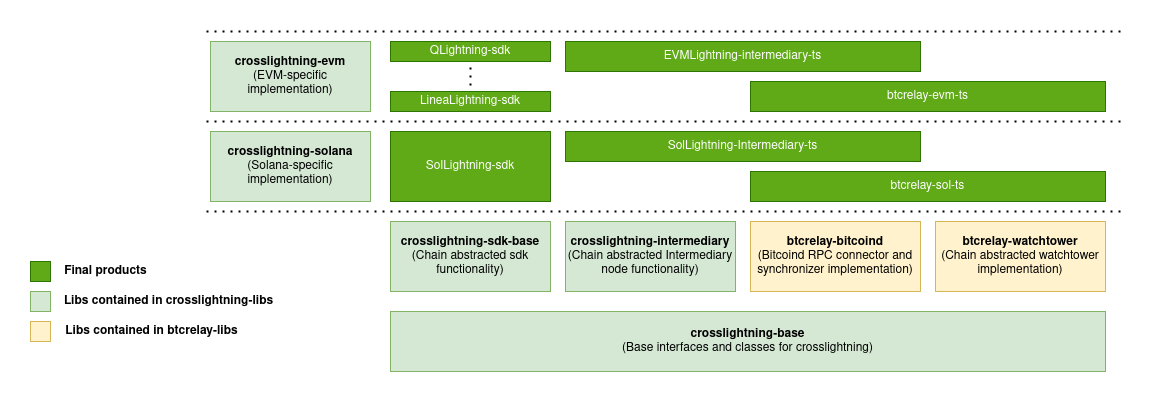

The diagram above was exported from draw.io. Its source (the exported page's mxGraphModel, read from the mxfile embedded in the PNG):
<mxGraphModel dx="1133" dy="663" grid="1" gridSize="10" guides="1" tooltips="1" connect="1" arrows="1" fold="1" page="1" pageScale="1" pageWidth="1100" pageHeight="850" math="0" shadow="0">
  <root>
    <mxCell id="0" />
    <mxCell id="1" parent="0" />
    <mxCell id="eD0Ezld50O2-OyB7pNrv-2" value="&lt;b&gt;crosslightning-sdk-base&lt;br&gt;&lt;/b&gt;(Chain abstracted sdk functionality)" style="rounded=0;whiteSpace=wrap;html=1;" parent="1" vertex="1">
      <mxGeometry x="400" y="320" width="160" height="60" as="geometry" />
    </mxCell>
    <mxCell id="eD0Ezld50O2-OyB7pNrv-4" value="&lt;b&gt;crosslightning-intermediary&lt;br&gt;&lt;/b&gt;(Chain abstracted Intermediary node functionality)" style="rounded=0;whiteSpace=wrap;html=1;fillColor=#fff2cc;strokeColor=#d6b656;" parent="1" vertex="1">
      <mxGeometry x="575" y="320" width="170" height="70" as="geometry" />
    </mxCell>
    <mxCell id="eD0Ezld50O2-OyB7pNrv-5" value="&lt;b&gt;btcrelay-bitcoind&lt;br&gt;&lt;/b&gt;(Bitcoind RPC connector and synchronizer implementation)" style="rounded=0;whiteSpace=wrap;html=1;fillColor=#fff2cc;strokeColor=#d6b656;" parent="1" vertex="1">
      <mxGeometry x="760" y="320" width="170" height="70" as="geometry" />
    </mxCell>
    <mxCell id="eD0Ezld50O2-OyB7pNrv-6" value="&lt;b&gt;crosslightning-solana&lt;br&gt;&lt;/b&gt;(Solana-specific implementation)" style="rounded=0;whiteSpace=wrap;html=1;" parent="1" vertex="1">
      <mxGeometry x="220" y="230" width="160" height="70" as="geometry" />
    </mxCell>
    <mxCell id="eD0Ezld50O2-OyB7pNrv-7" value="SolLightning-sdk" style="rounded=0;whiteSpace=wrap;html=1;fillColor=#60a917;strokeColor=#2D7600;fontColor=#ffffff;" parent="1" vertex="1">
      <mxGeometry x="400" y="230" width="160" height="70" as="geometry" />
    </mxCell>
    <mxCell id="eD0Ezld50O2-OyB7pNrv-8" value="btcrelay-sol-ts" style="rounded=0;whiteSpace=wrap;html=1;fillColor=#60a917;strokeColor=#2D7600;fontColor=#ffffff;" parent="1" vertex="1">
      <mxGeometry x="760" y="270" width="355" height="30" as="geometry" />
    </mxCell>
    <mxCell id="eD0Ezld50O2-OyB7pNrv-9" value="SolLightning-Intermediary-ts" style="rounded=0;whiteSpace=wrap;html=1;fillColor=#60a917;strokeColor=#2D7600;fontColor=#ffffff;" parent="1" vertex="1">
      <mxGeometry x="575" y="230" width="355" height="30" as="geometry" />
    </mxCell>
    <mxCell id="eD0Ezld50O2-OyB7pNrv-11" value="" style="endArrow=none;dashed=1;html=1;dashPattern=1 3;strokeWidth=2;rounded=0;" parent="1" edge="1">
      <mxGeometry width="50" height="50" relative="1" as="geometry">
        <mxPoint x="1130" y="310" as="sourcePoint" />
        <mxPoint x="210" y="310" as="targetPoint" />
      </mxGeometry>
    </mxCell>
    <mxCell id="eD0Ezld50O2-OyB7pNrv-13" value="" style="endArrow=none;dashed=1;html=1;dashPattern=1 3;strokeWidth=2;rounded=0;" parent="1" edge="1">
      <mxGeometry width="50" height="50" relative="1" as="geometry">
        <mxPoint x="1130" y="220" as="sourcePoint" />
        <mxPoint x="210" y="220" as="targetPoint" />
      </mxGeometry>
    </mxCell>
    <mxCell id="eD0Ezld50O2-OyB7pNrv-15" value="&lt;b&gt;crosslightning-evm&lt;br&gt;&lt;/b&gt;(EVM-specific implementation)" style="rounded=0;whiteSpace=wrap;html=1;fillColor=#d5e8d4;strokeColor=#82b366;" parent="1" vertex="1">
      <mxGeometry x="220" y="140" width="160" height="70" as="geometry" />
    </mxCell>
    <mxCell id="eD0Ezld50O2-OyB7pNrv-19" value="" style="endArrow=none;dashed=1;html=1;dashPattern=1 3;strokeWidth=2;rounded=0;" parent="1" edge="1">
      <mxGeometry width="50" height="50" relative="1" as="geometry">
        <mxPoint x="1130" y="130" as="sourcePoint" />
        <mxPoint x="210" y="130" as="targetPoint" />
      </mxGeometry>
    </mxCell>
    <mxCell id="eD0Ezld50O2-OyB7pNrv-23" value="LineaLightning-sdk" style="rounded=0;whiteSpace=wrap;html=1;fillColor=#60a917;fontColor=#ffffff;strokeColor=#2D7600;" parent="1" vertex="1">
      <mxGeometry x="400" y="190" width="160" height="20" as="geometry" />
    </mxCell>
    <mxCell id="eD0Ezld50O2-OyB7pNrv-24" value="btcrelay-evm-ts" style="rounded=0;whiteSpace=wrap;html=1;fillColor=#60a917;fontColor=#ffffff;strokeColor=#2D7600;" parent="1" vertex="1">
      <mxGeometry x="760" y="180" width="355" height="30" as="geometry" />
    </mxCell>
    <mxCell id="eD0Ezld50O2-OyB7pNrv-25" value="EVMLightning-intermediary-ts" style="rounded=0;whiteSpace=wrap;html=1;fillColor=#60a917;fontColor=#ffffff;strokeColor=#2D7600;" parent="1" vertex="1">
      <mxGeometry x="575" y="140" width="355" height="30" as="geometry" />
    </mxCell>
    <mxCell id="eD0Ezld50O2-OyB7pNrv-30" value="&lt;b&gt;crosslightning-sdk-base&lt;br&gt;&lt;/b&gt;(Chain abstracted sdk functionality)" style="rounded=0;whiteSpace=wrap;html=1;fillColor=#d5e8d4;strokeColor=#82b366;" parent="1" vertex="1">
      <mxGeometry x="400" y="320" width="160" height="70" as="geometry" />
    </mxCell>
    <mxCell id="eD0Ezld50O2-OyB7pNrv-31" value="&lt;b&gt;crosslightning-solana&lt;br&gt;&lt;/b&gt;(Solana-specific implementation)" style="rounded=0;whiteSpace=wrap;html=1;fillColor=#d5e8d4;strokeColor=#82b366;" parent="1" vertex="1">
      <mxGeometry x="220" y="230" width="160" height="70" as="geometry" />
    </mxCell>
    <mxCell id="eD0Ezld50O2-OyB7pNrv-32" value="&lt;b&gt;crosslightning-base&lt;br&gt;&lt;/b&gt;(Base interfaces and classes for crosslightning)" style="rounded=0;whiteSpace=wrap;html=1;fillColor=#fff2cc;strokeColor=#d6b656;" parent="1" vertex="1">
      <mxGeometry x="400" y="410" width="715" height="60" as="geometry" />
    </mxCell>
    <mxCell id="eD0Ezld50O2-OyB7pNrv-33" value="" style="rounded=0;whiteSpace=wrap;html=1;fillColor=#60a917;strokeColor=#2D7600;fontColor=#ffffff;" parent="1" vertex="1">
      <mxGeometry x="40" y="360" width="20" height="20" as="geometry" />
    </mxCell>
    <mxCell id="eD0Ezld50O2-OyB7pNrv-34" value="" style="rounded=0;whiteSpace=wrap;html=1;fillColor=#d5e8d4;strokeColor=#82b366;" parent="1" vertex="1">
      <mxGeometry x="40" y="390" width="20" height="20" as="geometry" />
    </mxCell>
    <mxCell id="eD0Ezld50O2-OyB7pNrv-35" value="&lt;b&gt;Final products&lt;/b&gt;" style="text;html=1;align=center;verticalAlign=middle;resizable=0;points=[];autosize=1;strokeColor=none;fillColor=none;" parent="1" vertex="1">
      <mxGeometry x="60" y="355" width="110" height="30" as="geometry" />
    </mxCell>
    <mxCell id="eD0Ezld50O2-OyB7pNrv-36" value="&lt;b&gt;Libs contained in crosslightning-libs&lt;br&gt;&lt;/b&gt;" style="text;html=1;align=center;verticalAlign=middle;resizable=0;points=[];autosize=1;strokeColor=none;fillColor=none;" parent="1" vertex="1">
      <mxGeometry x="63" y="385" width="230" height="30" as="geometry" />
    </mxCell>
    <mxCell id="eD0Ezld50O2-OyB7pNrv-39" value="&lt;b&gt;btcrelay-watchtower&lt;br&gt;&lt;/b&gt;(Chain abstracted watchtower implementation)" style="rounded=0;whiteSpace=wrap;html=1;fillColor=#fff2cc;strokeColor=#d6b656;" parent="1" vertex="1">
      <mxGeometry x="945" y="320" width="170" height="70" as="geometry" />
    </mxCell>
    <mxCell id="wq95cg5BUCzo2gpPvdva-1" value="&lt;div&gt;&lt;b&gt;Libs contained in btcrelay-libs&lt;/b&gt;&lt;/div&gt;" style="text;html=1;align=center;verticalAlign=middle;resizable=0;points=[];autosize=1;strokeColor=none;fillColor=none;" parent="1" vertex="1">
      <mxGeometry x="61" y="415" width="200" height="30" as="geometry" />
    </mxCell>
    <mxCell id="wq95cg5BUCzo2gpPvdva-2" value="&lt;br&gt;&lt;b&gt;&lt;br&gt;&lt;/b&gt;" style="rounded=0;whiteSpace=wrap;html=1;fillColor=#fff2cc;strokeColor=#d6b656;" parent="1" vertex="1">
      <mxGeometry x="40" y="420" width="20" height="20" as="geometry" />
    </mxCell>
    <mxCell id="wq95cg5BUCzo2gpPvdva-3" value="&lt;b&gt;crosslightning-base&lt;br&gt;&lt;/b&gt;(Base interfaces and classes for crosslightning)" style="rounded=0;whiteSpace=wrap;html=1;fillColor=#d5e8d4;strokeColor=#82b366;" parent="1" vertex="1">
      <mxGeometry x="400" y="410" width="715" height="60" as="geometry" />
    </mxCell>
    <mxCell id="wq95cg5BUCzo2gpPvdva-4" value="&lt;b&gt;crosslightning-intermediary&lt;br&gt;&lt;/b&gt;(Chain abstracted Intermediary node functionality)" style="rounded=0;whiteSpace=wrap;html=1;fillColor=#d5e8d4;strokeColor=#82b366;" parent="1" vertex="1">
      <mxGeometry x="575" y="320" width="170" height="70" as="geometry" />
    </mxCell>
    <mxCell id="zbh_-7RCMu89Xws2p8mF-1" value="QLightning-sdk" style="rounded=0;whiteSpace=wrap;html=1;fillColor=#60a917;fontColor=#ffffff;strokeColor=#2D7600;" vertex="1" parent="1">
      <mxGeometry x="400" y="140" width="160" height="20" as="geometry" />
    </mxCell>
    <mxCell id="zbh_-7RCMu89Xws2p8mF-2" value="" style="endArrow=none;dashed=1;html=1;dashPattern=1 3;strokeWidth=2;rounded=0;jumpSize=6;startSize=6;targetPerimeterSpacing=0;exitX=0.5;exitY=0;exitDx=0;exitDy=0;" edge="1" parent="1">
      <mxGeometry width="50" height="50" relative="1" as="geometry">
        <mxPoint x="480" y="184" as="sourcePoint" />
        <mxPoint x="480" y="164" as="targetPoint" />
        <Array as="points" />
      </mxGeometry>
    </mxCell>
  </root>
</mxGraphModel>